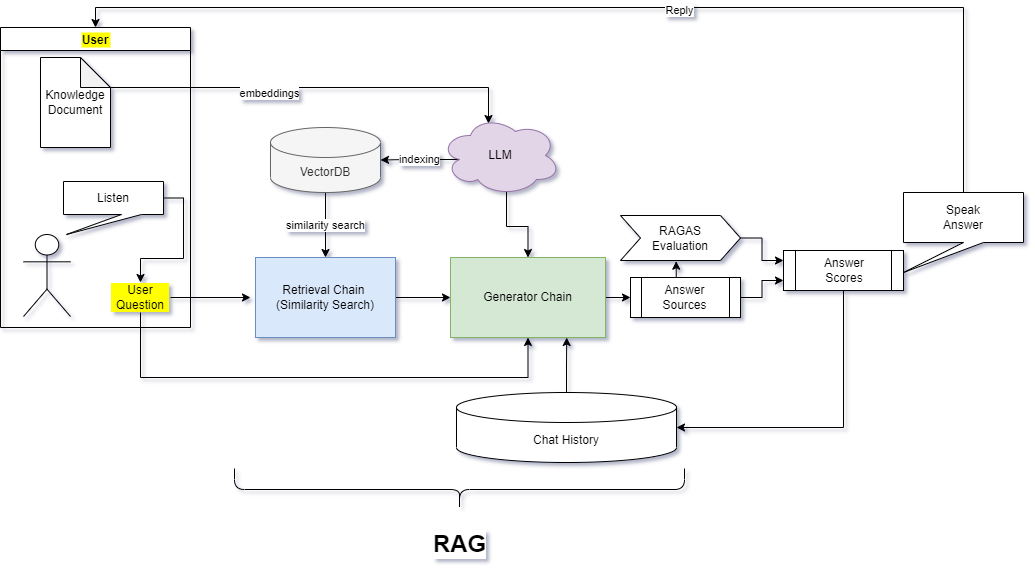

The diagram above was exported from draw.io. Its source (the exported page's mxGraphModel, read from the mxfile embedded in the PNG):
<mxGraphModel dx="1298" dy="724" grid="1" gridSize="10" guides="1" tooltips="1" connect="1" arrows="1" fold="1" page="1" pageScale="1" pageWidth="1169" pageHeight="827" math="0" shadow="0">
  <root>
    <mxCell id="0" />
    <mxCell id="1" parent="0" />
    <mxCell id="ouFmLUTK1i43r8ZS_LSY-20" style="edgeStyle=orthogonalEdgeStyle;rounded=0;orthogonalLoop=1;jettySize=auto;html=1;exitX=1;exitY=0.5;exitDx=0;exitDy=0;" edge="1" parent="1" source="ouFmLUTK1i43r8ZS_LSY-1">
      <mxGeometry relative="1" as="geometry">
        <mxPoint x="337" y="383" as="targetPoint" />
      </mxGeometry>
    </mxCell>
    <mxCell id="ouFmLUTK1i43r8ZS_LSY-21" style="edgeStyle=orthogonalEdgeStyle;rounded=0;orthogonalLoop=1;jettySize=auto;html=1;exitX=0.5;exitY=1;exitDx=0;exitDy=0;entryX=0.5;entryY=1;entryDx=0;entryDy=0;" edge="1" parent="1" source="ouFmLUTK1i43r8ZS_LSY-1" target="ouFmLUTK1i43r8ZS_LSY-3">
      <mxGeometry relative="1" as="geometry">
        <Array as="points">
          <mxPoint x="227" y="463" />
          <mxPoint x="615" y="463" />
        </Array>
      </mxGeometry>
    </mxCell>
    <mxCell id="ouFmLUTK1i43r8ZS_LSY-1" value="User Question" style="text;html=1;strokeColor=none;fillColor=none;align=center;verticalAlign=middle;whiteSpace=wrap;rounded=0;labelBackgroundColor=#FFFF00;" vertex="1" parent="1">
      <mxGeometry x="197" y="368" width="60" height="30" as="geometry" />
    </mxCell>
    <mxCell id="ouFmLUTK1i43r8ZS_LSY-19" style="edgeStyle=orthogonalEdgeStyle;rounded=0;orthogonalLoop=1;jettySize=auto;html=1;exitX=1;exitY=0.5;exitDx=0;exitDy=0;entryX=0;entryY=0.5;entryDx=0;entryDy=0;" edge="1" parent="1" source="ouFmLUTK1i43r8ZS_LSY-2" target="ouFmLUTK1i43r8ZS_LSY-3">
      <mxGeometry relative="1" as="geometry" />
    </mxCell>
    <mxCell id="ouFmLUTK1i43r8ZS_LSY-2" value="Retrieval Chain&amp;nbsp;&lt;br&gt;(Similarity Search)&lt;br&gt;" style="rounded=0;whiteSpace=wrap;html=1;fillColor=#dae8fc;strokeColor=#6c8ebf;" vertex="1" parent="1">
      <mxGeometry x="342" y="343" width="140" height="80" as="geometry" />
    </mxCell>
    <mxCell id="ouFmLUTK1i43r8ZS_LSY-32" style="edgeStyle=orthogonalEdgeStyle;rounded=0;orthogonalLoop=1;jettySize=auto;html=1;exitX=1;exitY=0.5;exitDx=0;exitDy=0;entryX=0;entryY=0.5;entryDx=0;entryDy=0;fontColor=none;" edge="1" parent="1" source="ouFmLUTK1i43r8ZS_LSY-3" target="ouFmLUTK1i43r8ZS_LSY-30">
      <mxGeometry relative="1" as="geometry" />
    </mxCell>
    <mxCell id="ouFmLUTK1i43r8ZS_LSY-3" value="Generator Chain" style="rounded=0;whiteSpace=wrap;html=1;fillColor=#d5e8d4;strokeColor=#82b366;" vertex="1" parent="1">
      <mxGeometry x="537" y="343" width="155" height="80" as="geometry" />
    </mxCell>
    <mxCell id="ouFmLUTK1i43r8ZS_LSY-10" value="similarity search&lt;br&gt;" style="edgeStyle=orthogonalEdgeStyle;rounded=0;orthogonalLoop=1;jettySize=auto;html=1;exitX=0.5;exitY=1;exitDx=0;exitDy=0;exitPerimeter=0;entryX=0.5;entryY=0;entryDx=0;entryDy=0;" edge="1" parent="1" source="ouFmLUTK1i43r8ZS_LSY-4" target="ouFmLUTK1i43r8ZS_LSY-2">
      <mxGeometry relative="1" as="geometry" />
    </mxCell>
    <mxCell id="ouFmLUTK1i43r8ZS_LSY-4" value="VectorDB" style="shape=cylinder3;whiteSpace=wrap;html=1;boundedLbl=1;backgroundOutline=1;size=15;fillColor=#f5f5f5;fontColor=#333333;strokeColor=#666666;" vertex="1" parent="1">
      <mxGeometry x="357" y="213" width="110" height="65" as="geometry" />
    </mxCell>
    <mxCell id="ouFmLUTK1i43r8ZS_LSY-15" style="edgeStyle=orthogonalEdgeStyle;rounded=0;orthogonalLoop=1;jettySize=auto;html=1;exitX=1;exitY=0.593;exitDx=0;exitDy=0;exitPerimeter=0;entryX=0.4;entryY=0.1;entryDx=0;entryDy=0;entryPerimeter=0;" edge="1" parent="1" source="ouFmLUTK1i43r8ZS_LSY-5" target="ouFmLUTK1i43r8ZS_LSY-12">
      <mxGeometry relative="1" as="geometry">
        <mxPoint x="575" y="215" as="targetPoint" />
        <Array as="points">
          <mxPoint x="197" y="173" />
          <mxPoint x="575" y="173" />
        </Array>
      </mxGeometry>
    </mxCell>
    <mxCell id="ouFmLUTK1i43r8ZS_LSY-16" value="embeddings" style="edgeLabel;html=1;align=center;verticalAlign=middle;resizable=0;points=[];" vertex="1" connectable="0" parent="ouFmLUTK1i43r8ZS_LSY-15">
      <mxGeometry x="-0.1733" y="-5" relative="1" as="geometry">
        <mxPoint as="offset" />
      </mxGeometry>
    </mxCell>
    <mxCell id="ouFmLUTK1i43r8ZS_LSY-5" value="Knowledge Document" style="shape=note;whiteSpace=wrap;html=1;backgroundOutline=1;darkOpacity=0.05;" vertex="1" parent="1">
      <mxGeometry x="127" y="143" width="70" height="90" as="geometry" />
    </mxCell>
    <mxCell id="ouFmLUTK1i43r8ZS_LSY-14" style="edgeStyle=orthogonalEdgeStyle;rounded=0;orthogonalLoop=1;jettySize=auto;html=1;exitX=0.55;exitY=0.95;exitDx=0;exitDy=0;exitPerimeter=0;entryX=0.5;entryY=0;entryDx=0;entryDy=0;" edge="1" parent="1" source="ouFmLUTK1i43r8ZS_LSY-12" target="ouFmLUTK1i43r8ZS_LSY-3">
      <mxGeometry relative="1" as="geometry" />
    </mxCell>
    <mxCell id="ouFmLUTK1i43r8ZS_LSY-18" value="indexing" style="edgeStyle=orthogonalEdgeStyle;rounded=0;orthogonalLoop=1;jettySize=auto;html=1;exitX=0.16;exitY=0.55;exitDx=0;exitDy=0;exitPerimeter=0;entryX=1;entryY=0.5;entryDx=0;entryDy=0;entryPerimeter=0;" edge="1" parent="1" source="ouFmLUTK1i43r8ZS_LSY-12" target="ouFmLUTK1i43r8ZS_LSY-4">
      <mxGeometry relative="1" as="geometry" />
    </mxCell>
    <mxCell id="ouFmLUTK1i43r8ZS_LSY-12" value="LLM" style="ellipse;shape=cloud;whiteSpace=wrap;html=1;fillColor=#e1d5e7;strokeColor=#9673a6;" vertex="1" parent="1">
      <mxGeometry x="527" y="201" width="120" height="80" as="geometry" />
    </mxCell>
    <mxCell id="ouFmLUTK1i43r8ZS_LSY-27" value="User" style="swimlane;labelBackgroundColor=#FFFF00;fontColor=none;" vertex="1" parent="1">
      <mxGeometry x="87" y="113" width="190" height="300" as="geometry" />
    </mxCell>
    <mxCell id="ouFmLUTK1i43r8ZS_LSY-22" value="Actor" style="shape=umlActor;verticalLabelPosition=bottom;verticalAlign=top;html=1;outlineConnect=0;fontColor=none;noLabel=1;" vertex="1" parent="ouFmLUTK1i43r8ZS_LSY-27">
      <mxGeometry x="23" y="207" width="47" height="82" as="geometry" />
    </mxCell>
    <mxCell id="ouFmLUTK1i43r8ZS_LSY-42" value="Listen" style="shape=callout;whiteSpace=wrap;html=1;perimeter=calloutPerimeter;labelBackgroundColor=#FFFFFF;fontColor=none;size=20;position=0.58;position2=0.03;" vertex="1" parent="ouFmLUTK1i43r8ZS_LSY-27">
      <mxGeometry x="63" y="154" width="100" height="53" as="geometry" />
    </mxCell>
    <mxCell id="ouFmLUTK1i43r8ZS_LSY-38" style="edgeStyle=orthogonalEdgeStyle;rounded=0;orthogonalLoop=1;jettySize=auto;html=1;exitX=1;exitY=0.5;exitDx=0;exitDy=0;entryX=0;entryY=0.25;entryDx=0;entryDy=0;fontColor=none;" edge="1" parent="1" source="ouFmLUTK1i43r8ZS_LSY-29" target="ouFmLUTK1i43r8ZS_LSY-35">
      <mxGeometry relative="1" as="geometry" />
    </mxCell>
    <mxCell id="ouFmLUTK1i43r8ZS_LSY-29" value="RAGAS&lt;br&gt;Evaluation" style="shape=step;perimeter=stepPerimeter;whiteSpace=wrap;html=1;fixedSize=1;labelBackgroundColor=#FFFFFF;fontColor=none;" vertex="1" parent="1">
      <mxGeometry x="707" y="301" width="120" height="45" as="geometry" />
    </mxCell>
    <mxCell id="ouFmLUTK1i43r8ZS_LSY-36" style="edgeStyle=orthogonalEdgeStyle;rounded=0;orthogonalLoop=1;jettySize=auto;html=1;exitX=0.5;exitY=0;exitDx=0;exitDy=0;entryX=0.464;entryY=1.016;entryDx=0;entryDy=0;entryPerimeter=0;fontColor=none;" edge="1" parent="1" source="ouFmLUTK1i43r8ZS_LSY-30" target="ouFmLUTK1i43r8ZS_LSY-29">
      <mxGeometry relative="1" as="geometry" />
    </mxCell>
    <mxCell id="ouFmLUTK1i43r8ZS_LSY-37" style="edgeStyle=orthogonalEdgeStyle;rounded=0;orthogonalLoop=1;jettySize=auto;html=1;exitX=1;exitY=0.5;exitDx=0;exitDy=0;entryX=0;entryY=0.75;entryDx=0;entryDy=0;fontColor=none;" edge="1" parent="1" source="ouFmLUTK1i43r8ZS_LSY-30" target="ouFmLUTK1i43r8ZS_LSY-35">
      <mxGeometry relative="1" as="geometry" />
    </mxCell>
    <mxCell id="ouFmLUTK1i43r8ZS_LSY-30" value="Answer&lt;br&gt;Sources" style="shape=process;whiteSpace=wrap;html=1;backgroundOutline=1;labelBackgroundColor=#FFFFFF;fontColor=none;" vertex="1" parent="1">
      <mxGeometry x="717" y="363" width="110" height="40" as="geometry" />
    </mxCell>
    <mxCell id="ouFmLUTK1i43r8ZS_LSY-48" style="edgeStyle=orthogonalEdgeStyle;rounded=0;orthogonalLoop=1;jettySize=auto;html=1;exitX=0.5;exitY=1;exitDx=0;exitDy=0;entryX=1;entryY=0.5;entryDx=0;entryDy=0;entryPerimeter=0;fontColor=none;" edge="1" parent="1" source="ouFmLUTK1i43r8ZS_LSY-35" target="ouFmLUTK1i43r8ZS_LSY-47">
      <mxGeometry relative="1" as="geometry" />
    </mxCell>
    <mxCell id="ouFmLUTK1i43r8ZS_LSY-35" value="Answer&lt;br&gt;Scores" style="shape=process;whiteSpace=wrap;html=1;backgroundOutline=1;labelBackgroundColor=#FFFFFF;fontColor=none;" vertex="1" parent="1">
      <mxGeometry x="870" y="336" width="120" height="40" as="geometry" />
    </mxCell>
    <mxCell id="ouFmLUTK1i43r8ZS_LSY-40" value="" style="shape=curlyBracket;whiteSpace=wrap;html=1;rounded=1;flipH=1;labelBackgroundColor=#FFFFFF;fontColor=none;rotation=90;" vertex="1" parent="1">
      <mxGeometry x="525" y="350" width="42" height="450" as="geometry" />
    </mxCell>
    <mxCell id="ouFmLUTK1i43r8ZS_LSY-41" value="RAG" style="text;strokeColor=none;fillColor=none;html=1;fontSize=24;fontStyle=1;verticalAlign=middle;align=center;labelBackgroundColor=#FFFFFF;fontColor=none;" vertex="1" parent="1">
      <mxGeometry x="496" y="610" width="100" height="40" as="geometry" />
    </mxCell>
    <mxCell id="ouFmLUTK1i43r8ZS_LSY-43" style="edgeStyle=orthogonalEdgeStyle;rounded=0;orthogonalLoop=1;jettySize=auto;html=1;exitX=0;exitY=0;exitDx=100;exitDy=16.500000000000004;exitPerimeter=0;entryX=0.5;entryY=0;entryDx=0;entryDy=0;fontColor=none;" edge="1" parent="1" source="ouFmLUTK1i43r8ZS_LSY-42" target="ouFmLUTK1i43r8ZS_LSY-1">
      <mxGeometry relative="1" as="geometry" />
    </mxCell>
    <mxCell id="ouFmLUTK1i43r8ZS_LSY-45" style="edgeStyle=orthogonalEdgeStyle;rounded=0;orthogonalLoop=1;jettySize=auto;html=1;exitX=0.5;exitY=0;exitDx=0;exitDy=0;exitPerimeter=0;entryX=0.5;entryY=0;entryDx=0;entryDy=0;fontColor=none;" edge="1" parent="1" source="ouFmLUTK1i43r8ZS_LSY-44" target="ouFmLUTK1i43r8ZS_LSY-27">
      <mxGeometry relative="1" as="geometry" />
    </mxCell>
    <mxCell id="ouFmLUTK1i43r8ZS_LSY-46" value="Reply" style="edgeLabel;html=1;align=center;verticalAlign=middle;resizable=0;points=[];fontColor=none;" vertex="1" connectable="0" parent="ouFmLUTK1i43r8ZS_LSY-45">
      <mxGeometry x="-0.124" y="2" relative="1" as="geometry">
        <mxPoint as="offset" />
      </mxGeometry>
    </mxCell>
    <mxCell id="ouFmLUTK1i43r8ZS_LSY-44" value="Speak&lt;br&gt;Answer" style="shape=callout;whiteSpace=wrap;html=1;perimeter=calloutPerimeter;labelBackgroundColor=#FFFFFF;fontColor=none;position2=0;" vertex="1" parent="1">
      <mxGeometry x="990" y="278" width="120" height="80" as="geometry" />
    </mxCell>
    <mxCell id="ouFmLUTK1i43r8ZS_LSY-50" style="edgeStyle=orthogonalEdgeStyle;rounded=0;orthogonalLoop=1;jettySize=auto;html=1;exitX=0.5;exitY=0;exitDx=0;exitDy=0;exitPerimeter=0;entryX=0.75;entryY=1;entryDx=0;entryDy=0;fontColor=none;" edge="1" parent="1" source="ouFmLUTK1i43r8ZS_LSY-47" target="ouFmLUTK1i43r8ZS_LSY-3">
      <mxGeometry relative="1" as="geometry" />
    </mxCell>
    <mxCell id="ouFmLUTK1i43r8ZS_LSY-47" value="Chat History" style="shape=cylinder3;whiteSpace=wrap;html=1;boundedLbl=1;backgroundOutline=1;size=15;labelBackgroundColor=#FFFFFF;fontColor=none;" vertex="1" parent="1">
      <mxGeometry x="543" y="478" width="220" height="70" as="geometry" />
    </mxCell>
  </root>
</mxGraphModel>